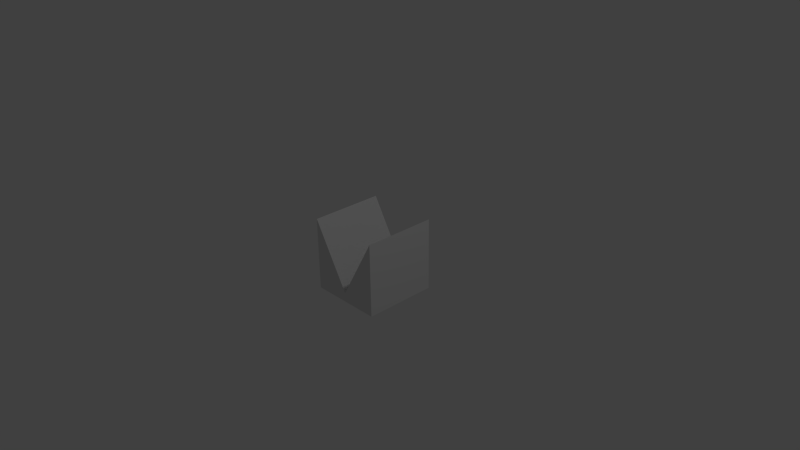 # Source: mergecenter.blend  (saved by Blender 2.74.0; exported with 4.5.12 LTS)
import bpy
from mathutils import Matrix  # noqa: F401  (used for matrix-valued properties, if any)

bpy.ops.wm.read_factory_settings(use_empty=True)
scene = bpy.context.scene
scene.name = 'Scene'

# ---- collections
col_collection_1 = bpy.data.collections.new('Collection 1'); scene.collection.children.link(col_collection_1)

# ---- materials (node trees are filled in below, after node groups)
mat_material = bpy.data.materials.new('Material')
mat_material.alpha_threshold = 0.0
mat_material.use_transparent_shadow = False
mat_material.roughness = 0.5
mat_material.line_color = (0.0, 0.0, 0.0, 1.0)

# ---- material node trees

# ---- world
world_world = bpy.data.worlds.new('World'); scene.world = world_world
world_world.color = (0.05088, 0.05088, 0.05088)
world_world.use_sun_shadow = False
world_world.sun_shadow_jitter_overblur = 0.0
world_world.cycles.sampling_method = 'MANUAL'
world_world.cycles.sample_map_resolution = 256

# ---- cameras
cam_camera = bpy.data.cameras.new('Camera')
cam_camera.clip_end = 100.0
cam_camera.lens = 35.0
cam_camera.sensor_width = 32.0
cam_camera.sensor_height = 18.0
cam_camera.ortho_scale = 7.314
cam_camera.dof.focus_distance = 0.0
cam_camera.dof.aperture_fstop = 128.0

# ---- lights
light_lamp = bpy.data.lights.new('Lamp', 'POINT')
light_lamp.transmission_factor = 0.0
light_lamp.cutoff_distance = 30.0
light_lamp.energy = 100.0
light_lamp.shadow_buffer_clip_start = 1.001
light_lamp.shadow_soft_size = 0.1
light_lamp.shadow_maximum_resolution = 0.006
light_lamp.use_absolute_resolution = True
light_lamp.cycles.use_multiple_importance_sampling = False

# ---- meshes
me_cube_003 = bpy.data.meshes.new('Cube.003')
me_cube_003.from_pydata([(-0.5, -0.5, -0.5), (-0.5, -0.5, 0.5), (-0.5, 0.5, -0.5), (-0.5, 0.5, 0.5), (0.0, -0.5, -0.375), (0.0, 0.5, -0.375), (0.5, -0.5, -0.5), (0.5, -0.5, 0.5), (0.5, 0.5, -0.5), (0.5, 0.5, 0.5)], [], [(3, 2, 0, 1), (3, 1, 4, 5), (9, 7, 6, 8), (8, 2, 3, 5, 9), (6, 7, 4, 1, 0), (6, 0, 2, 8), (9, 5, 4, 7)])
me_cube_003.materials.append(mat_material)
me_cube_003.use_remesh_preserve_volume = False
me_cube_003.use_remesh_preserve_attributes = False
me_cube_003.use_mirror_vertex_groups = False
me_cube_003.update()

# ---- objects
ob_merge = bpy.data.objects.new('Merge', me_cube_003)
ob_lamp = bpy.data.objects.new('Lamp', light_lamp)
ob_camera = bpy.data.objects.new('Camera', cam_camera)

# ---- transforms, parenting, visibility, modifiers, constraints
ob_merge.location = (0.0, 0.0, 0.0)
ob_merge.lock_rotations_4d = False
ob_merge.empty_display_type = 'ARROWS'
ob_merge.lineart.crease_threshold = 0.0
ob_lamp.location = (4.076, 1.005, 5.904)
ob_lamp.rotation_euler = (-0.09408, 0.2424, 1.75)
ob_lamp.lock_rotations_4d = False
ob_lamp.empty_display_type = 'ARROWS'
ob_lamp.color = (0.0, 0.0, 0.0, 0.0)
ob_lamp.lineart.crease_threshold = 0.0
ob_camera.location = (7.481, -6.508, 5.344)
ob_camera.rotation_euler = (1.109, 0.01082, 0.8149)
ob_camera.lock_rotations_4d = False
ob_camera.empty_display_type = 'ARROWS'
ob_camera.color = (0.0, 0.0, 0.0, 0.0)
ob_camera.display_type = 'WIRE'
ob_camera.lineart.crease_threshold = 0.0

# ---- collection membership
col_collection_1.objects.link(ob_merge)
col_collection_1.objects.link(ob_lamp)
col_collection_1.objects.link(ob_camera)

# ---- scene / render settings (as saved in the file)
scene.camera = ob_camera
scene.frame_start = 1; scene.frame_end = 250; scene.frame_set(1)
scene.render.engine = 'BLENDER_EEVEE_NEXT'
scene.render.resolution_percentage = 50
scene.render.dither_intensity = 0.0
scene.cycles.use_denoising = False
scene.cycles.samples = 10
scene.cycles.sampling_pattern = 'TABULATED_SOBOL'
scene.cycles.light_sampling_threshold = 0.0
scene.cycles.use_adaptive_sampling = False
scene.cycles.use_light_tree = False
scene.cycles.blur_glossy = 0.0
scene.cycles.pixel_filter_type = 'GAUSSIAN'
scene.cycles.sample_clamp_indirect = 0.0
scene.view_settings.view_transform = 'Standard'
scene.unit_settings.scale_length = 0.5
bpy.context.view_layer.update()
